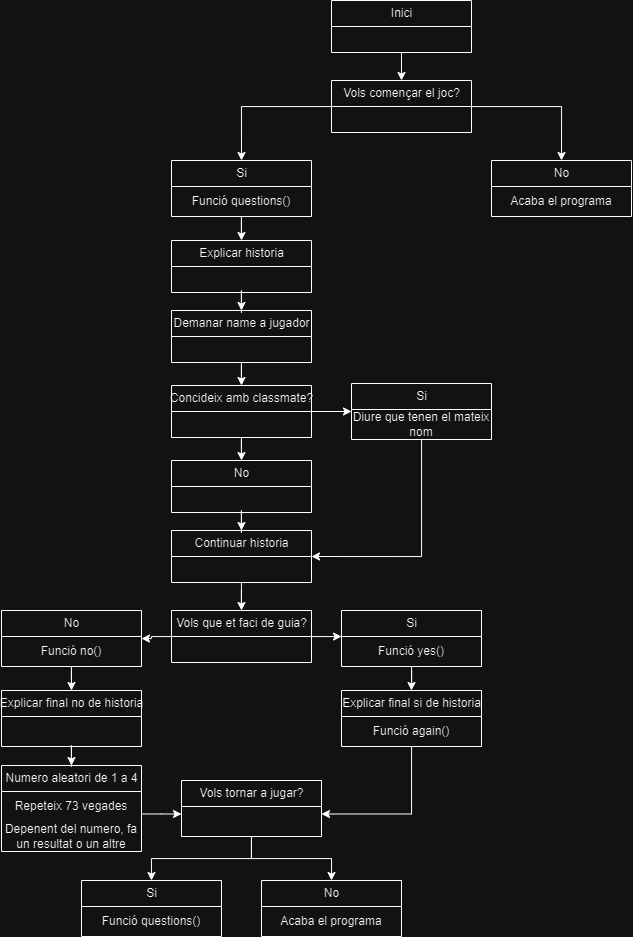

The diagram above was exported from draw.io. Its source (the exported page's mxGraphModel, read from the mxfile embedded in the PNG):
<mxGraphModel dx="1759" dy="1331" grid="1" gridSize="10" guides="1" tooltips="1" connect="1" arrows="1" fold="1" page="1" pageScale="1" pageWidth="827" pageHeight="1169" math="0" shadow="0">
  <root>
    <mxCell id="0" />
    <mxCell id="1" parent="0" />
    <mxCell id="WEqy6vAGHPs0c1HMTwgF-10" style="edgeStyle=orthogonalEdgeStyle;rounded=0;orthogonalLoop=1;jettySize=auto;html=1;exitX=0.5;exitY=1;exitDx=0;exitDy=0;entryX=0.5;entryY=0;entryDx=0;entryDy=0;" edge="1" parent="1" source="WEqy6vAGHPs0c1HMTwgF-2" target="WEqy6vAGHPs0c1HMTwgF-6">
      <mxGeometry relative="1" as="geometry" />
    </mxCell>
    <mxCell id="WEqy6vAGHPs0c1HMTwgF-2" value="Inici" style="swimlane;fontStyle=0;childLayout=stackLayout;horizontal=1;startSize=26;fillColor=none;horizontalStack=0;resizeParent=1;resizeParentMax=0;resizeLast=0;collapsible=1;marginBottom=0;html=1;" vertex="1" parent="1">
      <mxGeometry x="210" y="200" width="140" height="52" as="geometry" />
    </mxCell>
    <mxCell id="WEqy6vAGHPs0c1HMTwgF-13" style="edgeStyle=orthogonalEdgeStyle;rounded=0;orthogonalLoop=1;jettySize=auto;html=1;entryX=0.5;entryY=0;entryDx=0;entryDy=0;" edge="1" parent="1" source="WEqy6vAGHPs0c1HMTwgF-6" target="WEqy6vAGHPs0c1HMTwgF-12">
      <mxGeometry relative="1" as="geometry" />
    </mxCell>
    <mxCell id="WEqy6vAGHPs0c1HMTwgF-14" style="edgeStyle=orthogonalEdgeStyle;rounded=0;orthogonalLoop=1;jettySize=auto;html=1;entryX=0.5;entryY=0;entryDx=0;entryDy=0;" edge="1" parent="1" source="WEqy6vAGHPs0c1HMTwgF-6" target="WEqy6vAGHPs0c1HMTwgF-11">
      <mxGeometry relative="1" as="geometry" />
    </mxCell>
    <mxCell id="WEqy6vAGHPs0c1HMTwgF-6" value="Vols començar el joc?" style="swimlane;fontStyle=0;childLayout=stackLayout;horizontal=1;startSize=26;fillColor=none;horizontalStack=0;resizeParent=1;resizeParentMax=0;resizeLast=0;collapsible=1;marginBottom=0;html=1;" vertex="1" parent="1">
      <mxGeometry x="210" y="280" width="140" height="52" as="geometry" />
    </mxCell>
    <mxCell id="WEqy6vAGHPs0c1HMTwgF-17" style="edgeStyle=orthogonalEdgeStyle;rounded=0;orthogonalLoop=1;jettySize=auto;html=1;entryX=0.5;entryY=0;entryDx=0;entryDy=0;" edge="1" parent="1" source="WEqy6vAGHPs0c1HMTwgF-11" target="WEqy6vAGHPs0c1HMTwgF-16">
      <mxGeometry relative="1" as="geometry" />
    </mxCell>
    <mxCell id="WEqy6vAGHPs0c1HMTwgF-11" value="Si" style="swimlane;fontStyle=0;childLayout=stackLayout;horizontal=1;startSize=26;fillColor=none;horizontalStack=0;resizeParent=1;resizeParentMax=0;resizeLast=0;collapsible=1;marginBottom=0;html=1;" vertex="1" parent="1">
      <mxGeometry x="50" y="360" width="140" height="56" as="geometry" />
    </mxCell>
    <mxCell id="WEqy6vAGHPs0c1HMTwgF-45" value="Funció questions()" style="text;html=1;align=center;verticalAlign=middle;whiteSpace=wrap;rounded=0;" vertex="1" parent="WEqy6vAGHPs0c1HMTwgF-11">
      <mxGeometry y="26" width="140" height="30" as="geometry" />
    </mxCell>
    <mxCell id="WEqy6vAGHPs0c1HMTwgF-12" value="No" style="swimlane;fontStyle=0;childLayout=stackLayout;horizontal=1;startSize=26;fillColor=none;horizontalStack=0;resizeParent=1;resizeParentMax=0;resizeLast=0;collapsible=1;marginBottom=0;html=1;" vertex="1" parent="1">
      <mxGeometry x="370" y="360" width="140" height="56" as="geometry" />
    </mxCell>
    <mxCell id="WEqy6vAGHPs0c1HMTwgF-15" value="Acaba el programa" style="text;html=1;align=center;verticalAlign=middle;whiteSpace=wrap;rounded=0;" vertex="1" parent="WEqy6vAGHPs0c1HMTwgF-12">
      <mxGeometry y="26" width="140" height="30" as="geometry" />
    </mxCell>
    <mxCell id="WEqy6vAGHPs0c1HMTwgF-19" style="edgeStyle=orthogonalEdgeStyle;rounded=0;orthogonalLoop=1;jettySize=auto;html=1;entryX=0.5;entryY=0;entryDx=0;entryDy=0;" edge="1" parent="1" source="WEqy6vAGHPs0c1HMTwgF-16" target="WEqy6vAGHPs0c1HMTwgF-18">
      <mxGeometry relative="1" as="geometry" />
    </mxCell>
    <mxCell id="WEqy6vAGHPs0c1HMTwgF-16" value="Explicar historia" style="swimlane;fontStyle=0;childLayout=stackLayout;horizontal=1;startSize=26;fillColor=none;horizontalStack=0;resizeParent=1;resizeParentMax=0;resizeLast=0;collapsible=1;marginBottom=0;html=1;" vertex="1" parent="1">
      <mxGeometry x="50" y="440" width="140" height="52" as="geometry" />
    </mxCell>
    <mxCell id="WEqy6vAGHPs0c1HMTwgF-24" style="edgeStyle=orthogonalEdgeStyle;rounded=0;orthogonalLoop=1;jettySize=auto;html=1;entryX=0.5;entryY=0;entryDx=0;entryDy=0;" edge="1" parent="1" source="WEqy6vAGHPs0c1HMTwgF-18" target="WEqy6vAGHPs0c1HMTwgF-20">
      <mxGeometry relative="1" as="geometry" />
    </mxCell>
    <mxCell id="WEqy6vAGHPs0c1HMTwgF-18" value="Demanar name a jugador" style="swimlane;fontStyle=0;childLayout=stackLayout;horizontal=1;startSize=26;fillColor=none;horizontalStack=0;resizeParent=1;resizeParentMax=0;resizeLast=0;collapsible=1;marginBottom=0;html=1;" vertex="1" parent="1">
      <mxGeometry x="50" y="510" width="140" height="52" as="geometry" />
    </mxCell>
    <mxCell id="WEqy6vAGHPs0c1HMTwgF-26" style="edgeStyle=orthogonalEdgeStyle;rounded=0;orthogonalLoop=1;jettySize=auto;html=1;entryX=0;entryY=0.5;entryDx=0;entryDy=0;" edge="1" parent="1" source="WEqy6vAGHPs0c1HMTwgF-20" target="WEqy6vAGHPs0c1HMTwgF-25">
      <mxGeometry relative="1" as="geometry" />
    </mxCell>
    <mxCell id="WEqy6vAGHPs0c1HMTwgF-31" style="edgeStyle=orthogonalEdgeStyle;rounded=0;orthogonalLoop=1;jettySize=auto;html=1;entryX=0.5;entryY=0;entryDx=0;entryDy=0;" edge="1" parent="1" source="WEqy6vAGHPs0c1HMTwgF-20" target="WEqy6vAGHPs0c1HMTwgF-30">
      <mxGeometry relative="1" as="geometry" />
    </mxCell>
    <mxCell id="WEqy6vAGHPs0c1HMTwgF-20" value="Concideix amb classmate?" style="swimlane;fontStyle=0;childLayout=stackLayout;horizontal=1;startSize=26;fillColor=none;horizontalStack=0;resizeParent=1;resizeParentMax=0;resizeLast=0;collapsible=1;marginBottom=0;html=1;" vertex="1" parent="1">
      <mxGeometry x="50" y="585" width="140" height="52" as="geometry" />
    </mxCell>
    <mxCell id="WEqy6vAGHPs0c1HMTwgF-25" value="Si" style="swimlane;fontStyle=0;childLayout=stackLayout;horizontal=1;startSize=26;fillColor=none;horizontalStack=0;resizeParent=1;resizeParentMax=0;resizeLast=0;collapsible=1;marginBottom=0;html=1;" vertex="1" parent="1">
      <mxGeometry x="230" y="583" width="140" height="56" as="geometry" />
    </mxCell>
    <mxCell id="WEqy6vAGHPs0c1HMTwgF-29" value="Diure que tenen el mateix nom" style="text;html=1;align=center;verticalAlign=middle;whiteSpace=wrap;rounded=0;" vertex="1" parent="WEqy6vAGHPs0c1HMTwgF-25">
      <mxGeometry y="26" width="140" height="30" as="geometry" />
    </mxCell>
    <mxCell id="WEqy6vAGHPs0c1HMTwgF-36" style="edgeStyle=orthogonalEdgeStyle;rounded=0;orthogonalLoop=1;jettySize=auto;html=1;entryX=0.5;entryY=0;entryDx=0;entryDy=0;" edge="1" parent="1" source="WEqy6vAGHPs0c1HMTwgF-30" target="WEqy6vAGHPs0c1HMTwgF-34">
      <mxGeometry relative="1" as="geometry" />
    </mxCell>
    <mxCell id="WEqy6vAGHPs0c1HMTwgF-30" value="No" style="swimlane;fontStyle=0;childLayout=stackLayout;horizontal=1;startSize=26;fillColor=none;horizontalStack=0;resizeParent=1;resizeParentMax=0;resizeLast=0;collapsible=1;marginBottom=0;html=1;" vertex="1" parent="1">
      <mxGeometry x="50" y="660" width="140" height="52" as="geometry" />
    </mxCell>
    <mxCell id="WEqy6vAGHPs0c1HMTwgF-38" style="edgeStyle=orthogonalEdgeStyle;rounded=0;orthogonalLoop=1;jettySize=auto;html=1;entryX=0.5;entryY=0;entryDx=0;entryDy=0;" edge="1" parent="1" source="WEqy6vAGHPs0c1HMTwgF-34" target="WEqy6vAGHPs0c1HMTwgF-37">
      <mxGeometry relative="1" as="geometry" />
    </mxCell>
    <mxCell id="WEqy6vAGHPs0c1HMTwgF-34" value="Continuar historia&lt;span style=&quot;color: rgba(0, 0, 0, 0); font-family: monospace; font-size: 0px; text-align: start;&quot;&gt;%3CmxGraphModel%3E%3Croot%3E%3CmxCell%20id%3D%220%22%2F%3E%3CmxCell%20id%3D%221%22%20parent%3D%220%22%2F%3E%3CmxCell%20id%3D%222%22%20value%3D%22No%22%20style%3D%22swimlane%3BfontStyle%3D0%3BchildLayout%3DstackLayout%3Bhorizontal%3D1%3BstartSize%3D26%3BfillColor%3Dnone%3BhorizontalStack%3D0%3BresizeParent%3D1%3BresizeParentMax%3D0%3BresizeLast%3D0%3Bcollapsible%3D1%3BmarginBottom%3D0%3Bhtml%3D1%3B%22%20vertex%3D%221%22%20parent%3D%221%22%3E%3CmxGeometry%20x%3D%2250%22%20y%3D%22660%22%20width%3D%22140%22%20height%3D%2252%22%20as%3D%22geometry%22%2F%3E%3C%2FmxCell%3E%3C%2Froot%3E%3C%2FmxGraphModel%3E&lt;/span&gt;" style="swimlane;fontStyle=0;childLayout=stackLayout;horizontal=1;startSize=26;fillColor=none;horizontalStack=0;resizeParent=1;resizeParentMax=0;resizeLast=0;collapsible=1;marginBottom=0;html=1;" vertex="1" parent="1">
      <mxGeometry x="50" y="730" width="140" height="52" as="geometry" />
    </mxCell>
    <mxCell id="WEqy6vAGHPs0c1HMTwgF-35" style="edgeStyle=orthogonalEdgeStyle;rounded=0;orthogonalLoop=1;jettySize=auto;html=1;entryX=1;entryY=0.5;entryDx=0;entryDy=0;" edge="1" parent="1" source="WEqy6vAGHPs0c1HMTwgF-29" target="WEqy6vAGHPs0c1HMTwgF-34">
      <mxGeometry relative="1" as="geometry">
        <mxPoint x="250" y="760" as="targetPoint" />
        <Array as="points">
          <mxPoint x="300" y="756" />
        </Array>
      </mxGeometry>
    </mxCell>
    <mxCell id="WEqy6vAGHPs0c1HMTwgF-43" style="edgeStyle=orthogonalEdgeStyle;rounded=0;orthogonalLoop=1;jettySize=auto;html=1;entryX=1;entryY=0.5;entryDx=0;entryDy=0;" edge="1" parent="1" source="WEqy6vAGHPs0c1HMTwgF-37" target="WEqy6vAGHPs0c1HMTwgF-39">
      <mxGeometry relative="1" as="geometry" />
    </mxCell>
    <mxCell id="WEqy6vAGHPs0c1HMTwgF-44" style="edgeStyle=orthogonalEdgeStyle;rounded=0;orthogonalLoop=1;jettySize=auto;html=1;entryX=0;entryY=0;entryDx=0;entryDy=0;" edge="1" parent="1" source="WEqy6vAGHPs0c1HMTwgF-37">
      <mxGeometry relative="1" as="geometry">
        <mxPoint x="220" y="836" as="targetPoint" />
        <Array as="points">
          <mxPoint x="220" y="836" />
          <mxPoint x="220" y="836" />
        </Array>
      </mxGeometry>
    </mxCell>
    <mxCell id="WEqy6vAGHPs0c1HMTwgF-37" value="Vols que et faci de guia?" style="swimlane;fontStyle=0;childLayout=stackLayout;horizontal=1;startSize=26;fillColor=none;horizontalStack=0;resizeParent=1;resizeParentMax=0;resizeLast=0;collapsible=1;marginBottom=0;html=1;" vertex="1" parent="1">
      <mxGeometry x="50" y="810" width="140" height="52" as="geometry" />
    </mxCell>
    <mxCell id="WEqy6vAGHPs0c1HMTwgF-39" value="No" style="swimlane;fontStyle=0;childLayout=stackLayout;horizontal=1;startSize=26;fillColor=none;horizontalStack=0;resizeParent=1;resizeParentMax=0;resizeLast=0;collapsible=1;marginBottom=0;html=1;" vertex="1" parent="1">
      <mxGeometry x="-120" y="810" width="140" height="56" as="geometry" />
    </mxCell>
    <mxCell id="WEqy6vAGHPs0c1HMTwgF-49" value="Funció no()" style="text;html=1;align=center;verticalAlign=middle;whiteSpace=wrap;rounded=0;" vertex="1" parent="WEqy6vAGHPs0c1HMTwgF-39">
      <mxGeometry y="26" width="140" height="30" as="geometry" />
    </mxCell>
    <mxCell id="WEqy6vAGHPs0c1HMTwgF-52" style="edgeStyle=orthogonalEdgeStyle;rounded=0;orthogonalLoop=1;jettySize=auto;html=1;entryX=0.5;entryY=0;entryDx=0;entryDy=0;" edge="1" parent="1" source="WEqy6vAGHPs0c1HMTwgF-41" target="WEqy6vAGHPs0c1HMTwgF-50">
      <mxGeometry relative="1" as="geometry" />
    </mxCell>
    <mxCell id="WEqy6vAGHPs0c1HMTwgF-41" value="Si" style="swimlane;fontStyle=0;childLayout=stackLayout;horizontal=1;startSize=26;fillColor=none;horizontalStack=0;resizeParent=1;resizeParentMax=0;resizeLast=0;collapsible=1;marginBottom=0;html=1;" vertex="1" parent="1">
      <mxGeometry x="220" y="810" width="140" height="56" as="geometry" />
    </mxCell>
    <mxCell id="WEqy6vAGHPs0c1HMTwgF-46" value="Funció ye&lt;span style=&quot;color: rgba(0, 0, 0, 0); font-family: monospace; font-size: 0px; text-align: start; text-wrap: nowrap;&quot;&gt;%3CmxGraphModel%3E%3Croot%3E%3CmxCell%20id%3D%220%22%2F%3E%3CmxCell%20id%3D%221%22%20parent%3D%220%22%2F%3E%3CmxCell%20id%3D%222%22%20value%3D%22Si%22%20style%3D%22swimlane%3BfontStyle%3D0%3BchildLayout%3DstackLayout%3Bhorizontal%3D1%3BstartSize%3D26%3BfillColor%3Dnone%3BhorizontalStack%3D0%3BresizeParent%3D1%3BresizeParentMax%3D0%3BresizeLast%3D0%3Bcollapsible%3D1%3BmarginBottom%3D0%3Bhtml%3D1%3B%22%20vertex%3D%221%22%20parent%3D%221%22%3E%3CmxGeometry%20x%3D%22230%22%20y%3D%22583%22%20width%3D%22140%22%20height%3D%2256%22%20as%3D%22geometry%22%2F%3E%3C%2FmxCell%3E%3CmxCell%20id%3D%223%22%20value%3D%22Diure%20que%20tenen%20el%20mateix%20nom%22%20style%3D%22text%3Bhtml%3D1%3Balign%3Dcenter%3BverticalAlign%3Dmiddle%3BwhiteSpace%3Dwrap%3Brounded%3D0%3B%22%20vertex%3D%221%22%20parent%3D%222%22%3E%3CmxGeometry%20y%3D%2226%22%20width%3D%22140%22%20height%3D%2230%22%20as%3D%22geometry%22%2F%3E%3C%2FmxCell%3E%3C%2Froot%3E%3C%2FmxGraphModel%3E&lt;/span&gt;s()" style="text;html=1;align=center;verticalAlign=middle;whiteSpace=wrap;rounded=0;" vertex="1" parent="WEqy6vAGHPs0c1HMTwgF-41">
      <mxGeometry y="26" width="140" height="30" as="geometry" />
    </mxCell>
    <mxCell id="WEqy6vAGHPs0c1HMTwgF-60" style="edgeStyle=orthogonalEdgeStyle;rounded=0;orthogonalLoop=1;jettySize=auto;html=1;entryX=1;entryY=0.25;entryDx=0;entryDy=0;" edge="1" parent="1" source="WEqy6vAGHPs0c1HMTwgF-50">
      <mxGeometry relative="1" as="geometry">
        <mxPoint x="200" y="1013.5" as="targetPoint" />
        <Array as="points">
          <mxPoint x="290" y="1014" />
        </Array>
      </mxGeometry>
    </mxCell>
    <mxCell id="WEqy6vAGHPs0c1HMTwgF-50" value="Explicar final si de historia&lt;span style=&quot;color: rgba(0, 0, 0, 0); font-family: monospace; font-size: 0px; text-align: start;&quot;&gt;%3CmxGraphModel%3E%3Croot%3E%3CmxCell%20id%3D%220%22%2F%3E%3CmxCell%20id%3D%221%22%20parent%3D%220%22%2F%3E%3CmxCell%20id%3D%222%22%20value%3D%22Si%22%20style%3D%22swimlane%3BfontStyle%3D0%3BchildLayout%3DstackLayout%3Bhorizontal%3D1%3BstartSize%3D26%3BfillColor%3Dnone%3BhorizontalStack%3D0%3BresizeParent%3D1%3BresizeParentMax%3D0%3BresizeLast%3D0%3Bcollapsible%3D1%3BmarginBottom%3D0%3Bhtml%3D1%3B%22%20vertex%3D%221%22%20parent%3D%221%22%3E%3CmxGeometry%20x%3D%22220%22%20y%3D%22810%22%20width%3D%22140%22%20height%3D%2256%22%20as%3D%22geometry%22%2F%3E%3C%2FmxCell%3E%3CmxCell%20id%3D%223%22%20value%3D%22Funci%C3%B3%20ye%26lt%3Bspan%20style%3D%26quot%3Bcolor%3A%20rgba(0%2C%200%2C%200%2C%200)%3B%20font-family%3A%20monospace%3B%20font-size%3A%200px%3B%20text-align%3A%20start%3B%20text-wrap%3A%20nowrap%3B%26quot%3B%26gt%3B%253CmxGraphModel%253E%253Croot%253E%253CmxCell%2520id%253D%25220%2522%252F%253E%253CmxCell%2520id%253D%25221%2522%2520parent%253D%25220%2522%252F%253E%253CmxCell%2520id%253D%25222%2522%2520value%253D%2522Si%2522%2520style%253D%2522swimlane%253BfontStyle%253D0%253BchildLayout%253DstackLayout%253Bhorizontal%253D1%253BstartSize%253D26%253BfillColor%253Dnone%253BhorizontalStack%253D0%253BresizeParent%253D1%253BresizeParentMax%253D0%253BresizeLast%253D0%253Bcollapsible%253D1%253BmarginBottom%253D0%253Bhtml%253D1%253B%2522%2520vertex%253D%25221%2522%2520parent%253D%25221%2522%253E%253CmxGeometry%2520x%253D%2522230%2522%2520y%253D%2522583%2522%2520width%253D%2522140%2522%2520height%253D%252256%2522%2520as%253D%2522geometry%2522%252F%253E%253C%252FmxCell%253E%253CmxCell%2520id%253D%25223%2522%2520value%253D%2522Diure%2520que%2520tenen%2520el%2520mateix%2520nom%2522%2520style%253D%2522text%253Bhtml%253D1%253Balign%253Dcenter%253BverticalAlign%253Dmiddle%253BwhiteSpace%253Dwrap%253Brounded%253D0%253B%2522%2520vertex%253D%25221%2522%2520parent%253D%25222%2522%253E%253CmxGeometry%2520y%253D%252226%2522%2520width%253D%2522140%2522%2520height%253D%252230%2522%2520as%253D%2522geometry%2522%252F%253E%253C%252FmxCell%253E%253C%252Froot%253E%253C%252FmxGraphModel%253E%26lt%3B%2Fspan%26gt%3Bs()%22%20style%3D%22text%3Bhtml%3D1%3Balign%3Dcenter%3BverticalAlign%3Dmiddle%3BwhiteSpace%3Dwrap%3Brounded%3D0%3B%22%20vertex%3D%221%22%20parent%3D%222%22%3E%3CmxGeometry%20y%3D%2226%22%20width%3D%22140%22%20height%3D%2230%22%20as%3D%22geometry%22%2F%3E%3C%2FmxCell%3E%3C%2Froot%3E%3C%2FmxGraphModel%3E&lt;/span&gt;" style="swimlane;fontStyle=0;childLayout=stackLayout;horizontal=1;startSize=26;fillColor=none;horizontalStack=0;resizeParent=1;resizeParentMax=0;resizeLast=0;collapsible=1;marginBottom=0;html=1;" vertex="1" parent="1">
      <mxGeometry x="220" y="890" width="140" height="56" as="geometry" />
    </mxCell>
    <mxCell id="WEqy6vAGHPs0c1HMTwgF-51" value="Funció again()" style="text;html=1;align=center;verticalAlign=middle;whiteSpace=wrap;rounded=0;" vertex="1" parent="WEqy6vAGHPs0c1HMTwgF-50">
      <mxGeometry y="26" width="140" height="30" as="geometry" />
    </mxCell>
    <mxCell id="WEqy6vAGHPs0c1HMTwgF-67" style="edgeStyle=orthogonalEdgeStyle;rounded=0;orthogonalLoop=1;jettySize=auto;html=1;entryX=0;entryY=0.25;entryDx=0;entryDy=0;" edge="1" parent="1" source="WEqy6vAGHPs0c1HMTwgF-53">
      <mxGeometry relative="1" as="geometry">
        <mxPoint x="60" y="1013.5" as="targetPoint" />
        <Array as="points">
          <mxPoint x="40" y="1014" />
        </Array>
      </mxGeometry>
    </mxCell>
    <mxCell id="WEqy6vAGHPs0c1HMTwgF-53" value="Numero aleatori de 1 a 4" style="swimlane;fontStyle=0;childLayout=stackLayout;horizontal=1;startSize=26;fillColor=none;horizontalStack=0;resizeParent=1;resizeParentMax=0;resizeLast=0;collapsible=1;marginBottom=0;html=1;" vertex="1" parent="1">
      <mxGeometry x="-120" y="965" width="140" height="86" as="geometry" />
    </mxCell>
    <mxCell id="WEqy6vAGHPs0c1HMTwgF-63" value="Repeteix 73 vegades" style="text;html=1;align=center;verticalAlign=middle;whiteSpace=wrap;rounded=0;" vertex="1" parent="WEqy6vAGHPs0c1HMTwgF-53">
      <mxGeometry y="26" width="140" height="30" as="geometry" />
    </mxCell>
    <mxCell id="WEqy6vAGHPs0c1HMTwgF-64" value="Depenent del numero, fa un resultat o un altre" style="text;html=1;align=center;verticalAlign=middle;whiteSpace=wrap;rounded=0;" vertex="1" parent="WEqy6vAGHPs0c1HMTwgF-53">
      <mxGeometry y="56" width="140" height="30" as="geometry" />
    </mxCell>
    <mxCell id="WEqy6vAGHPs0c1HMTwgF-70" style="edgeStyle=orthogonalEdgeStyle;rounded=0;orthogonalLoop=1;jettySize=auto;html=1;entryX=0.5;entryY=0;entryDx=0;entryDy=0;" edge="1" parent="1" source="WEqy6vAGHPs0c1HMTwgF-56" target="WEqy6vAGHPs0c1HMTwgF-68">
      <mxGeometry relative="1" as="geometry" />
    </mxCell>
    <mxCell id="WEqy6vAGHPs0c1HMTwgF-76" style="edgeStyle=orthogonalEdgeStyle;rounded=0;orthogonalLoop=1;jettySize=auto;html=1;entryX=0.5;entryY=0;entryDx=0;entryDy=0;" edge="1" parent="1" source="WEqy6vAGHPs0c1HMTwgF-56" target="WEqy6vAGHPs0c1HMTwgF-74">
      <mxGeometry relative="1" as="geometry" />
    </mxCell>
    <mxCell id="WEqy6vAGHPs0c1HMTwgF-56" value="Vols tornar a jugar?" style="swimlane;fontStyle=0;childLayout=stackLayout;horizontal=1;startSize=26;fillColor=none;horizontalStack=0;resizeParent=1;resizeParentMax=0;resizeLast=0;collapsible=1;marginBottom=0;html=1;" vertex="1" parent="1">
      <mxGeometry x="60" y="980" width="140" height="56" as="geometry" />
    </mxCell>
    <mxCell id="WEqy6vAGHPs0c1HMTwgF-66" style="edgeStyle=orthogonalEdgeStyle;rounded=0;orthogonalLoop=1;jettySize=auto;html=1;entryX=0.5;entryY=0;entryDx=0;entryDy=0;" edge="1" parent="1" source="WEqy6vAGHPs0c1HMTwgF-61" target="WEqy6vAGHPs0c1HMTwgF-53">
      <mxGeometry relative="1" as="geometry" />
    </mxCell>
    <mxCell id="WEqy6vAGHPs0c1HMTwgF-61" value="Explicar final no de historia&lt;span style=&quot;color: rgba(0, 0, 0, 0); font-family: monospace; font-size: 0px; text-align: start;&quot;&gt;%3CmxGraphModel%3E%3Croot%3E%3CmxCell%20id%3D%220%22%2F%3E%3CmxCell%20id%3D%221%22%20parent%3D%220%22%2F%3E%3CmxCell%20id%3D%222%22%20value%3D%22Si%22%20style%3D%22swimlane%3BfontStyle%3D0%3BchildLayout%3DstackLayout%3Bhorizontal%3D1%3BstartSize%3D26%3BfillColor%3Dnone%3BhorizontalStack%3D0%3BresizeParent%3D1%3BresizeParentMax%3D0%3BresizeLast%3D0%3Bcollapsible%3D1%3BmarginBottom%3D0%3Bhtml%3D1%3B%22%20vertex%3D%221%22%20parent%3D%221%22%3E%3CmxGeometry%20x%3D%22220%22%20y%3D%22810%22%20width%3D%22140%22%20height%3D%2256%22%20as%3D%22geometry%22%2F%3E%3C%2FmxCell%3E%3CmxCell%20id%3D%223%22%20value%3D%22Funci%C3%B3%20ye%26lt%3Bspan%20style%3D%26quot%3Bcolor%3A%20rgba(0%2C%200%2C%200%2C%200)%3B%20font-family%3A%20monospace%3B%20font-size%3A%200px%3B%20text-align%3A%20start%3B%20text-wrap%3A%20nowrap%3B%26quot%3B%26gt%3B%253CmxGraphModel%253E%253Croot%253E%253CmxCell%2520id%253D%25220%2522%252F%253E%253CmxCell%2520id%253D%25221%2522%2520parent%253D%25220%2522%252F%253E%253CmxCell%2520id%253D%25222%2522%2520value%253D%2522Si%2522%2520style%253D%2522swimlane%253BfontStyle%253D0%253BchildLayout%253DstackLayout%253Bhorizontal%253D1%253BstartSize%253D26%253BfillColor%253Dnone%253BhorizontalStack%253D0%253BresizeParent%253D1%253BresizeParentMax%253D0%253BresizeLast%253D0%253Bcollapsible%253D1%253BmarginBottom%253D0%253Bhtml%253D1%253B%2522%2520vertex%253D%25221%2522%2520parent%253D%25221%2522%253E%253CmxGeometry%2520x%253D%2522230%2522%2520y%253D%2522583%2522%2520width%253D%2522140%2522%2520height%253D%252256%2522%2520as%253D%2522geometry%2522%252F%253E%253C%252FmxCell%253E%253CmxCell%2520id%253D%25223%2522%2520value%253D%2522Diure%2520que%2520tenen%2520el%2520mateix%2520nom%2522%2520style%253D%2522text%253Bhtml%253D1%253Balign%253Dcenter%253BverticalAlign%253Dmiddle%253BwhiteSpace%253Dwrap%253Brounded%253D0%253B%2522%2520vertex%253D%25221%2522%2520parent%253D%25222%2522%253E%253CmxGeometry%2520y%253D%252226%2522%2520width%253D%2522140%2522%2520height%253D%252230%2522%2520as%253D%2522geometry%2522%252F%253E%253C%252FmxCell%253E%253C%252Froot%253E%253C%252FmxGraphModel%253E%26lt%3B%2Fspan%26gt%3Bs()%22%20style%3D%22text%3Bhtml%3D1%3Balign%3Dcenter%3BverticalAlign%3Dmiddle%3BwhiteSpace%3Dwrap%3Brounded%3D0%3B%22%20vertex%3D%221%22%20parent%3D%222%22%3E%3CmxGeometry%20y%3D%2226%22%20width%3D%22140%22%20height%3D%2230%22%20as%3D%22geometry%22%2F%3E%3C%2FmxCell%3E%3C%2Froot%3E%3C%2FmxGraphModel%3E&lt;/span&gt;" style="swimlane;fontStyle=0;childLayout=stackLayout;horizontal=1;startSize=26;fillColor=none;horizontalStack=0;resizeParent=1;resizeParentMax=0;resizeLast=0;collapsible=1;marginBottom=0;html=1;" vertex="1" parent="1">
      <mxGeometry x="-120" y="890" width="140" height="56" as="geometry" />
    </mxCell>
    <mxCell id="WEqy6vAGHPs0c1HMTwgF-65" style="edgeStyle=orthogonalEdgeStyle;rounded=0;orthogonalLoop=1;jettySize=auto;html=1;entryX=0.5;entryY=0;entryDx=0;entryDy=0;" edge="1" parent="1" source="WEqy6vAGHPs0c1HMTwgF-49" target="WEqy6vAGHPs0c1HMTwgF-61">
      <mxGeometry relative="1" as="geometry" />
    </mxCell>
    <mxCell id="WEqy6vAGHPs0c1HMTwgF-68" value="Si" style="swimlane;fontStyle=0;childLayout=stackLayout;horizontal=1;startSize=26;fillColor=none;horizontalStack=0;resizeParent=1;resizeParentMax=0;resizeLast=0;collapsible=1;marginBottom=0;html=1;" vertex="1" parent="1">
      <mxGeometry x="-40" y="1080" width="140" height="56" as="geometry" />
    </mxCell>
    <mxCell id="WEqy6vAGHPs0c1HMTwgF-69" value="Funció questions()" style="text;html=1;align=center;verticalAlign=middle;whiteSpace=wrap;rounded=0;" vertex="1" parent="WEqy6vAGHPs0c1HMTwgF-68">
      <mxGeometry y="26" width="140" height="30" as="geometry" />
    </mxCell>
    <mxCell id="WEqy6vAGHPs0c1HMTwgF-74" value="No" style="swimlane;fontStyle=0;childLayout=stackLayout;horizontal=1;startSize=26;fillColor=none;horizontalStack=0;resizeParent=1;resizeParentMax=0;resizeLast=0;collapsible=1;marginBottom=0;html=1;" vertex="1" parent="1">
      <mxGeometry x="140" y="1080" width="140" height="56" as="geometry" />
    </mxCell>
    <mxCell id="WEqy6vAGHPs0c1HMTwgF-75" value="Acaba el programa" style="text;html=1;align=center;verticalAlign=middle;whiteSpace=wrap;rounded=0;" vertex="1" parent="WEqy6vAGHPs0c1HMTwgF-74">
      <mxGeometry y="26" width="140" height="30" as="geometry" />
    </mxCell>
  </root>
</mxGraphModel>